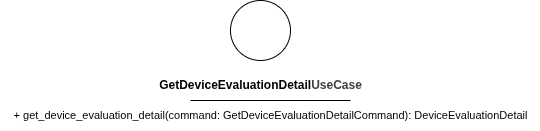

The diagram above was exported from draw.io. Its source (the exported page's mxGraphModel, read from the mxfile embedded in the PNG):
<mxGraphModel dx="1843" dy="521" grid="1" gridSize="10" guides="1" tooltips="1" connect="1" arrows="1" fold="1" page="1" pageScale="1" pageWidth="850" pageHeight="1100" math="0" shadow="0">
  <root>
    <mxCell id="0" />
    <mxCell id="1" parent="0" />
    <mxCell id="2" value="" style="ellipse;whiteSpace=wrap;html=1;aspect=fixed;" parent="1" vertex="1">
      <mxGeometry x="90" y="330" width="60" height="60" as="geometry" />
    </mxCell>
    <mxCell id="3" value="&lt;b&gt;GetDeviceEvaluationDetail&lt;/b&gt;&lt;b style=&quot;color: rgb(63, 63, 63); background-color: transparent;&quot;&gt;UseCase&lt;/b&gt;" style="text;html=1;align=center;verticalAlign=middle;resizable=0;points=[];autosize=1;strokeColor=none;fillColor=none;" parent="1" vertex="1">
      <mxGeometry x="5" y="400" width="230" height="30" as="geometry" />
    </mxCell>
    <mxCell id="4" value="" style="endArrow=none;html=1;" parent="1" edge="1">
      <mxGeometry width="50" height="50" relative="1" as="geometry">
        <mxPoint x="50" y="430" as="sourcePoint" />
        <mxPoint x="210" y="430" as="targetPoint" />
        <Array as="points">
          <mxPoint x="130" y="430" />
        </Array>
      </mxGeometry>
    </mxCell>
    <mxCell id="5" value="&lt;font style=&quot;font-size: 11px;&quot;&gt;+ get_device_evaluation_detail(command: GetDeviceEvaluationDetailCommand): DeviceEvaluationDetail&lt;/font&gt;" style="text;html=1;align=center;verticalAlign=middle;resizable=0;points=[];autosize=1;strokeColor=none;fillColor=none;" parent="1" vertex="1">
      <mxGeometry x="-140" y="430" width="540" height="30" as="geometry" />
    </mxCell>
  </root>
</mxGraphModel>